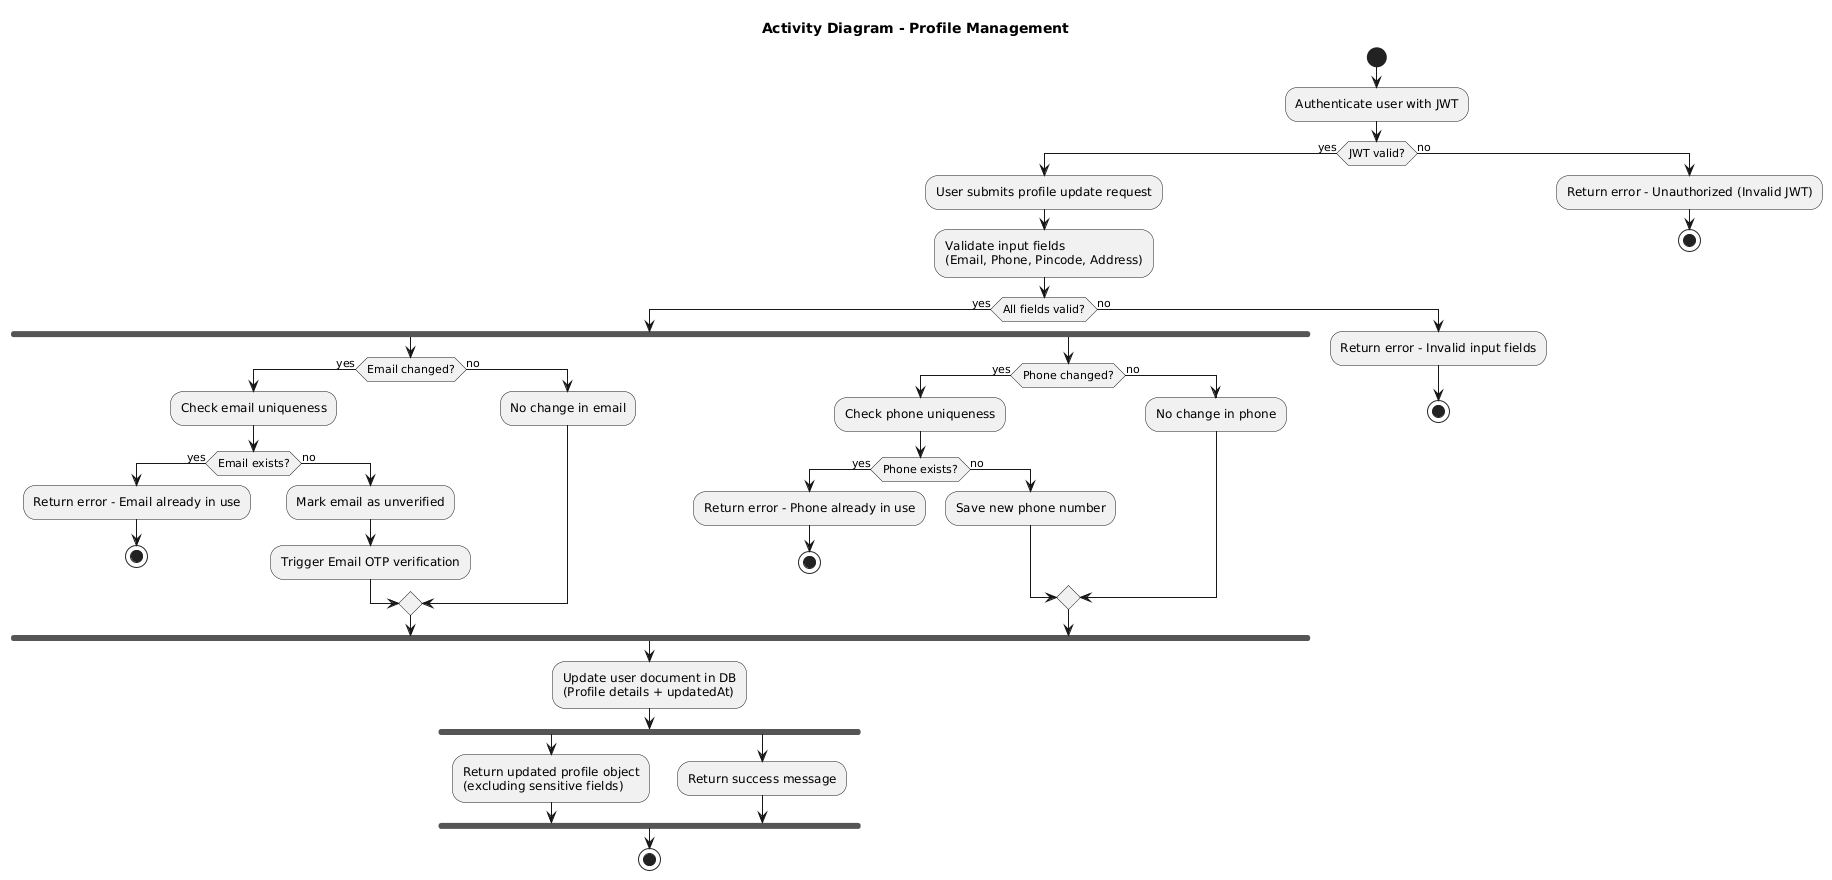

The diagram above was rendered by PlantUML. Its source (embedded in the PNG):
@startuml
title Activity Diagram - Profile Management

start

:Authenticate user with JWT;

if (JWT valid?) then (yes)
  :User submits profile update request;

  :Validate input fields
  (Email, Phone, Pincode, Address);

  if (All fields valid?) then (yes)
    fork
      if (Email changed?) then (yes)
        :Check email uniqueness;
        if (Email exists?) then (yes)
          :Return error - Email already in use;
          stop
        else (no)
          :Mark email as unverified;
          :Trigger Email OTP verification;
        endif
      else (no)
        :No change in email;
      endif
    fork again
      if (Phone changed?) then (yes)
        :Check phone uniqueness;
        if (Phone exists?) then (yes)
          :Return error - Phone already in use;
          stop
        else (no)
          :Save new phone number;
        endif
      else (no)
        :No change in phone;
      endif
    end fork

    :Update user document in DB
    (Profile details + updatedAt);

    fork
      :Return updated profile object 
      (excluding sensitive fields);
    fork again
      :Return success message;
    end fork

    stop

  else (no)
    :Return error - Invalid input fields;
    stop
  endif

else (no)
  :Return error - Unauthorized (Invalid JWT);
  stop
endif
@enduml